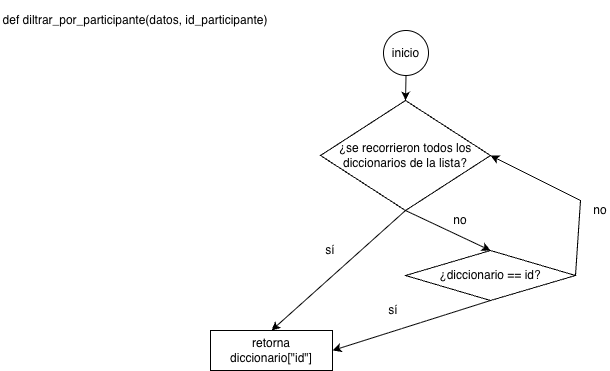

The diagram above was exported from draw.io. Its source (the exported page's mxGraphModel, read from the mxfile embedded in the PNG):
<mxGraphModel dx="622" dy="396" grid="1" gridSize="10" guides="1" tooltips="1" connect="1" arrows="1" fold="1" page="1" pageScale="1" pageWidth="850" pageHeight="1100" math="0" shadow="0">
  <root>
    <mxCell id="0" />
    <mxCell id="1" parent="0" />
    <mxCell id="31wFoIfhY9FV0GzQml9H-1" parent="1" style="ellipse;whiteSpace=wrap;html=1;aspect=fixed;" value="inicio" vertex="1">
      <mxGeometry height="45" width="45" x="403" y="40" as="geometry" />
    </mxCell>
    <mxCell id="31wFoIfhY9FV0GzQml9H-2" parent="1" style="rounded=0;whiteSpace=wrap;html=1;" value="retorna diccionario[&quot;id&quot;]" vertex="1">
      <mxGeometry height="40" width="122" x="230" y="340" as="geometry" />
    </mxCell>
    <mxCell id="31wFoIfhY9FV0GzQml9H-3" parent="1" style="rhombus;whiteSpace=wrap;html=1;" value="¿se recorrieron todos los diccionarios de la lista?" vertex="1">
      <mxGeometry height="110" width="170" x="340" y="110" as="geometry" />
    </mxCell>
    <mxCell id="31wFoIfhY9FV0GzQml9H-4" parent="1" style="rhombus;whiteSpace=wrap;html=1;" value="¿diccionario == id?" vertex="1">
      <mxGeometry height="50" width="170" x="425" y="260" as="geometry" />
    </mxCell>
    <mxCell id="31wFoIfhY9FV0GzQml9H-5" edge="1" parent="1" source="31wFoIfhY9FV0GzQml9H-1" style="endArrow=classic;html=1;rounded=0;exitX=0.5;exitY=1;exitDx=0;exitDy=0;entryX=0.5;entryY=0;entryDx=0;entryDy=0;" target="31wFoIfhY9FV0GzQml9H-3" value="">
      <mxGeometry height="50" relative="1" width="50" as="geometry">
        <mxPoint x="420" y="270" as="sourcePoint" />
        <mxPoint x="470" y="220" as="targetPoint" />
      </mxGeometry>
    </mxCell>
    <mxCell id="31wFoIfhY9FV0GzQml9H-6" edge="1" parent="1" source="31wFoIfhY9FV0GzQml9H-3" style="endArrow=classic;html=1;rounded=0;exitX=0.5;exitY=1;exitDx=0;exitDy=0;entryX=0.5;entryY=0;entryDx=0;entryDy=0;" target="31wFoIfhY9FV0GzQml9H-4" value="">
      <mxGeometry height="50" relative="1" width="50" as="geometry">
        <mxPoint x="441" y="140" as="sourcePoint" />
        <mxPoint x="440" y="165" as="targetPoint" />
      </mxGeometry>
    </mxCell>
    <mxCell id="31wFoIfhY9FV0GzQml9H-7" edge="1" parent="1" source="31wFoIfhY9FV0GzQml9H-3" style="endArrow=classic;html=1;rounded=0;exitX=0.5;exitY=1;exitDx=0;exitDy=0;entryX=0.5;entryY=0;entryDx=0;entryDy=0;" target="31wFoIfhY9FV0GzQml9H-2" value="">
      <mxGeometry height="50" relative="1" width="50" as="geometry">
        <mxPoint x="461" y="230" as="sourcePoint" />
        <mxPoint x="460" y="255" as="targetPoint" />
      </mxGeometry>
    </mxCell>
    <mxCell id="31wFoIfhY9FV0GzQml9H-8" edge="1" parent="1" source="31wFoIfhY9FV0GzQml9H-4" style="endArrow=classic;html=1;rounded=0;exitX=1;exitY=0.5;exitDx=0;exitDy=0;entryX=1;entryY=0.5;entryDx=0;entryDy=0;" target="31wFoIfhY9FV0GzQml9H-3" value="">
      <mxGeometry height="50" relative="1" width="50" as="geometry">
        <Array as="points">
          <mxPoint x="600" y="210" />
        </Array>
        <mxPoint x="331" y="310" as="sourcePoint" />
        <mxPoint x="330" y="335" as="targetPoint" />
      </mxGeometry>
    </mxCell>
    <mxCell id="31wFoIfhY9FV0GzQml9H-9" edge="1" parent="1" source="31wFoIfhY9FV0GzQml9H-4" style="endArrow=classic;html=1;rounded=0;exitX=0.5;exitY=1;exitDx=0;exitDy=0;entryX=1;entryY=0.5;entryDx=0;entryDy=0;" target="31wFoIfhY9FV0GzQml9H-2" value="">
      <mxGeometry height="50" relative="1" width="50" as="geometry">
        <mxPoint x="441" y="330" as="sourcePoint" />
        <mxPoint x="440" y="355" as="targetPoint" />
      </mxGeometry>
    </mxCell>
    <mxCell id="31wFoIfhY9FV0GzQml9H-10" parent="1" style="rounded=0;whiteSpace=wrap;html=1;strokeColor=none;" value="sí" vertex="1">
      <mxGeometry height="20" width="20" x="340" y="250" as="geometry" />
    </mxCell>
    <mxCell id="31wFoIfhY9FV0GzQml9H-11" parent="1" style="rounded=0;whiteSpace=wrap;html=1;strokeColor=none;" value="sí" vertex="1">
      <mxGeometry height="20" width="20" x="403" y="310" as="geometry" />
    </mxCell>
    <mxCell id="31wFoIfhY9FV0GzQml9H-12" parent="1" style="rounded=0;whiteSpace=wrap;html=1;strokeColor=none;" value="no" vertex="1">
      <mxGeometry height="20" width="20" x="470" y="220" as="geometry" />
    </mxCell>
    <mxCell id="31wFoIfhY9FV0GzQml9H-13" parent="1" style="rounded=0;whiteSpace=wrap;html=1;strokeColor=none;" value="no" vertex="1">
      <mxGeometry height="20" width="20" x="610" y="210" as="geometry" />
    </mxCell>
    <mxCell id="31wFoIfhY9FV0GzQml9H-14" parent="1" style="rounded=0;whiteSpace=wrap;html=1;strokeColor=none;" value="def diltrar_por_participante(datos, id_participante)" vertex="1">
      <mxGeometry height="40" width="270" x="20" y="10" as="geometry" />
    </mxCell>
  </root>
</mxGraphModel>